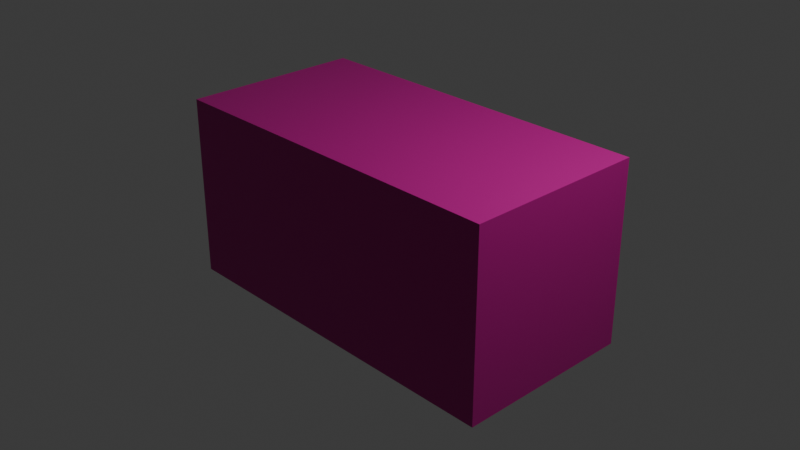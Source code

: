 # Source: 2x1block.blend  (saved by Blender 4.0.36; exported with 4.5.12 LTS)
import bpy
from mathutils import Matrix  # noqa: F401  (used for matrix-valued properties, if any)

bpy.ops.wm.read_factory_settings(use_empty=True)
scene = bpy.context.scene
scene.name = 'Scene'

# ---- collections
col_collection = bpy.data.collections.new('Collection'); scene.collection.children.link(col_collection)

# ---- images (referenced by path relative to the original .blend; pixels are not part of the script)
import os
ASSET_DIR = os.environ.get("B2B_ASSET_DIR", "")  # directory of the original .blend (textures are referenced by path, not embedded)
HERE = os.path.dirname(os.path.abspath(__file__))  # packed textures are extracted next to this script under _unpacked/

def load_image(name, relpath, width, height, colorspace="sRGB"):
    """Load a texture the original file referenced (path relative to the .blend, or extracted next to this script)."""
    p = next((c for c in (os.path.join(HERE, relpath), os.path.join(ASSET_DIR, relpath)) if relpath and os.path.exists(c)), "")
    if p:
        img = bpy.data.images.load(p, check_existing=True)
        img.name = name
    else:  # same state as the original file: an image datablock whose file is absent (Cycles renders it pink)
        img = bpy.data.images.new(name, width, height)
        img.source = "FILE"
        img.filepath = "//" + (relpath or name)
    img.colorspace_settings.name = colorspace
    return img
img_white_block = load_image('white_block', 'white_block.png', 1024, 1024, 'sRGB')

# ---- materials (node trees are filled in below, after node groups)
mat_pink_block = bpy.data.materials.new('pink_block')
mat_pink_block.alpha_threshold = 0.0
mat_pink_block.use_transparent_shadow = False
mat_pink_block.roughness = 0.5
mat_pink_block.line_color = (0.0, 0.0, 0.0, 1.0)

# ---- material node trees
mat_pink_block.use_nodes = True; mat_pink_block.node_tree.nodes.clear()
_N = mat_pink_block.node_tree.nodes; _L = mat_pink_block.node_tree.links
n0 = _N.new('ShaderNodeOutputMaterial'); n0.name = 'Material Output'; n0.location = (550, 300)
n1 = _N.new('ShaderNodeBsdfPrincipled'); n1.name = 'Principled BSDF'; n1.location = (260, 300)
n1.inputs[3].default_value = 1.45
n2 = _N.new('ShaderNodeTexImage'); n2.name = 'Image Texture'; n2.location = (-280, 280)
n2.image = img_white_block
n3 = _N.new('ShaderNodeMix'); n3.name = 'Mix'; n3.location = (40, 325)
n3.data_type = 'RGBA'
n3.blend_type = 'MULTIPLY'
n3.inputs[0].default_value = 1.0
n3.inputs[7].default_value = (0.5, 0.008536, 0.2474, 1.0)
_L.new(n1.outputs[0], n0.inputs[0])
_L.new(n3.outputs[2], n1.inputs[0])
_L.new(n2.outputs[0], n3.inputs[6])
n0.is_active_output = True

# ---- world
world_world = bpy.data.worlds.new('World'); scene.world = world_world
world_world.color = (0.05088, 0.05088, 0.05088)
world_world.use_sun_shadow = False
world_world.sun_shadow_jitter_overblur = 0.0

# ---- cameras
cam_camera = bpy.data.cameras.new('Camera')
cam_camera.clip_end = 100.0
cam_camera.ortho_scale = 7.314

# ---- lights
light_light = bpy.data.lights.new('Light', 'POINT')
light_light.transmission_factor = 0.0
light_light.use_soft_falloff = False
light_light.energy = 1000.0
light_light.shadow_soft_size = 0.1
light_light.shadow_maximum_resolution = 0.006
light_light.use_absolute_resolution = True

# ---- meshes
me_cube = bpy.data.meshes.new('Cube')
me_cube.from_pydata([(2.0, 1.0, 1.0), (2.0, 1.0, -1.0), (2.0, -1.0, 1.0), (2.0, -1.0, -1.0), (-2.0, 1.0, 1.0), (-2.0, 1.0, -1.0), (-2.0, -1.0, 1.0), (-2.0, -1.0, -1.0)], [], [(0, 4, 6, 2), (3, 2, 6, 7), (7, 6, 4, 5), (5, 1, 3, 7), (1, 0, 2, 3), (5, 4, 0, 1)])
_uv = me_cube.uv_layers.new(name='UVMap')
_uv.uv.foreach_set('vector', [0.25, -1.093e-08, 0.25, 0.5, 2.186e-08, 0.5, 0.0, 0.0, 0.5, 0.5, 0.25, 0.5, 0.25, 1.887e-08, 0.5, 7.947e-09, 0.25, 0.75, 0.25, 0.5, 0.5, 0.5, 0.5, 0.75, 0.75, -2.981e-09, 0.75, 0.5, 0.5, 0.5, 0.5, 7.947e-09, 0.5, 0.75, 0.5, 0.5, 0.75, 0.5, 0.75, 0.75, 0.25, 1.0, 2.881e-08, 1.0, 6.955e-09, 0.5, 0.25, 0.5])
me_cube.materials.append(mat_pink_block)
me_cube.use_mirror_vertex_groups = False
me_cube.update()

# ---- objects
ob_cube = bpy.data.objects.new('Cube', me_cube)
ob_light = bpy.data.objects.new('Light', light_light)
ob_camera = bpy.data.objects.new('Camera', cam_camera)

# ---- transforms, parenting, visibility, modifiers, constraints
ob_cube.location = (0.0, 0.0, 0.0)
ob_cube.lock_rotations_4d = False
ob_cube.empty_display_type = 'ARROWS'
ob_cube.lineart.crease_threshold = 0.0
ob_light.location = (4.076, 1.005, 5.904)
ob_light.rotation_euler = (0.6503, 0.05522, 1.866)
ob_light.lock_rotations_4d = False
ob_light.empty_display_type = 'ARROWS'
ob_light.color = (0.0, 0.0, 0.0, 0.0)
ob_light.lineart.crease_threshold = 0.0
ob_camera.location = (7.359, -6.926, 4.958)
ob_camera.rotation_euler = (1.109, 0.0, 0.8149)
ob_camera.lock_rotations_4d = False
ob_camera.empty_display_type = 'ARROWS'
ob_camera.color = (0.0, 0.0, 0.0, 0.0)
ob_camera.display_type = 'WIRE'
ob_camera.lineart.crease_threshold = 0.0

# ---- collection membership
col_collection.objects.link(ob_cube)
col_collection.objects.link(ob_light)
col_collection.objects.link(ob_camera)

# ---- scene / render settings (as saved in the file)
scene.camera = ob_camera
scene.frame_start = 1; scene.frame_end = 250; scene.frame_set(1)
scene.render.engine = 'BLENDER_EEVEE_NEXT'
scene.cycles.sampling_pattern = 'TABULATED_SOBOL'
bpy.context.view_layer.update()
